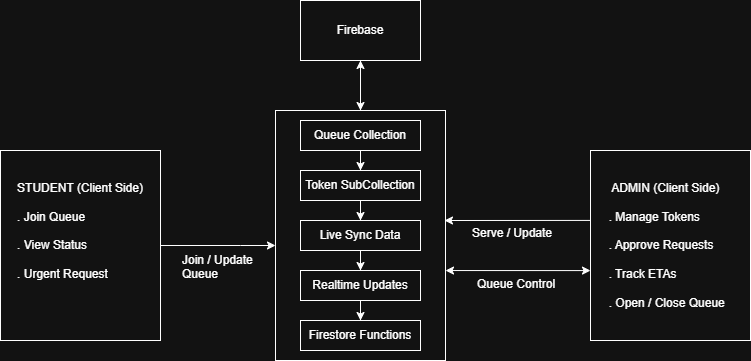

The diagram above was exported from draw.io. Its source (the exported page's mxGraphModel, read from the mxfile embedded in the PNG):
<mxGraphModel dx="948" dy="749" grid="1" gridSize="10" guides="1" tooltips="1" connect="1" arrows="1" fold="1" page="1" pageScale="1" pageWidth="850" pageHeight="1100" math="0" shadow="0">
  <root>
    <mxCell id="0" />
    <mxCell id="1" parent="0" />
    <mxCell id="27G5pr4eqY3VgeqSTHSH-45" edge="1" parent="1" source="27G5pr4eqY3VgeqSTHSH-27" style="edgeStyle=orthogonalEdgeStyle;rounded=0;orthogonalLoop=1;jettySize=auto;html=1;" target="27G5pr4eqY3VgeqSTHSH-5" value="">
      <mxGeometry relative="1" as="geometry" />
    </mxCell>
    <mxCell id="27G5pr4eqY3VgeqSTHSH-27" parent="1" style="rounded=0;whiteSpace=wrap;html=1;" value="" vertex="1">
      <mxGeometry height="250" width="170" x="325" y="200" as="geometry" />
    </mxCell>
    <mxCell id="27G5pr4eqY3VgeqSTHSH-29" edge="1" parent="1" source="27G5pr4eqY3VgeqSTHSH-1" style="edgeStyle=orthogonalEdgeStyle;rounded=0;orthogonalLoop=1;jettySize=auto;html=1;" target="27G5pr4eqY3VgeqSTHSH-27" value="">
      <mxGeometry relative="1" as="geometry">
        <Array as="points">
          <mxPoint x="290" y="335" />
          <mxPoint x="290" y="335" />
        </Array>
      </mxGeometry>
    </mxCell>
    <mxCell id="27G5pr4eqY3VgeqSTHSH-1" parent="1" style="rounded=0;whiteSpace=wrap;html=1;" value="&lt;div&gt;STUDENT (Client Side)&lt;/div&gt;&lt;div&gt;&lt;br&gt;&lt;/div&gt;&lt;div style=&quot;text-align: left;&quot;&gt;. Join Queue&lt;br&gt;&lt;br&gt;&lt;/div&gt;&lt;div style=&quot;text-align: left;&quot;&gt;&lt;span style=&quot;background-color: transparent; color: light-dark(rgb(0, 0, 0), rgb(255, 255, 255)); text-align: center;&quot;&gt;. View Status&lt;br&gt;&lt;br&gt;&lt;/span&gt;&lt;/div&gt;&lt;div style=&quot;text-align: left;&quot;&gt;&lt;span style=&quot;background-color: transparent; color: light-dark(rgb(0, 0, 0), rgb(255, 255, 255)); text-align: center;&quot;&gt;. Urgent Request&lt;/span&gt;&lt;/div&gt;&lt;div&gt;&lt;br&gt;&lt;/div&gt;&lt;div&gt;&lt;br&gt;&lt;/div&gt;" vertex="1">
      <mxGeometry height="190" width="160" x="50" y="240" as="geometry" />
    </mxCell>
    <mxCell id="27G5pr4eqY3VgeqSTHSH-2" parent="1" style="rounded=0;whiteSpace=wrap;html=1;align=left;" value="&lt;div style=&quot;text-align: justify;&quot;&gt;&amp;nbsp; &amp;nbsp; &amp;nbsp; ADMIN (Client Side)&lt;/div&gt;&lt;div style=&quot;text-align: justify;&quot;&gt;&lt;span style=&quot;background-color: transparent; color: light-dark(rgb(0, 0, 0), rgb(255, 255, 255));&quot;&gt;&lt;br&gt;&lt;/span&gt;&lt;/div&gt;&lt;div style=&quot;text-align: justify;&quot;&gt;&lt;span style=&quot;background-color: transparent; color: light-dark(rgb(0, 0, 0), rgb(255, 255, 255));&quot;&gt;&amp;nbsp; &amp;nbsp; &amp;nbsp;. Manage Tokens&lt;/span&gt;&lt;/div&gt;&lt;div style=&quot;text-align: justify;&quot;&gt;&lt;span style=&quot;background-color: transparent; color: light-dark(rgb(0, 0, 0), rgb(255, 255, 255));&quot;&gt;&lt;br&gt;&lt;/span&gt;&lt;/div&gt;&lt;div style=&quot;text-align: justify;&quot;&gt;&lt;span style=&quot;background-color: transparent; color: light-dark(rgb(0, 0, 0), rgb(255, 255, 255));&quot;&gt;&amp;nbsp; &amp;nbsp; &amp;nbsp;. Approve Requests&lt;/span&gt;&lt;/div&gt;&lt;div style=&quot;text-align: justify;&quot;&gt;&lt;span style=&quot;background-color: transparent; color: light-dark(rgb(0, 0, 0), rgb(255, 255, 255));&quot;&gt;&lt;br&gt;&lt;/span&gt;&lt;/div&gt;&lt;div style=&quot;text-align: justify;&quot;&gt;&lt;span style=&quot;background-color: transparent; color: light-dark(rgb(0, 0, 0), rgb(255, 255, 255));&quot;&gt;&amp;nbsp; &amp;nbsp; &amp;nbsp;. Track ETAs&lt;/span&gt;&lt;/div&gt;&lt;div style=&quot;text-align: justify;&quot;&gt;&lt;span style=&quot;background-color: transparent; color: light-dark(rgb(0, 0, 0), rgb(255, 255, 255));&quot;&gt;&lt;br&gt;&lt;/span&gt;&lt;/div&gt;&lt;div style=&quot;text-align: justify;&quot;&gt;&lt;span style=&quot;background-color: transparent; color: light-dark(rgb(0, 0, 0), rgb(255, 255, 255));&quot;&gt;&amp;nbsp; &amp;nbsp; &amp;nbsp;. Open / Close Queue&lt;/span&gt;&lt;/div&gt;" vertex="1">
      <mxGeometry height="190" width="160" x="640" y="240" as="geometry" />
    </mxCell>
    <mxCell id="27G5pr4eqY3VgeqSTHSH-44" edge="1" parent="1" source="27G5pr4eqY3VgeqSTHSH-5" style="edgeStyle=orthogonalEdgeStyle;rounded=0;orthogonalLoop=1;jettySize=auto;html=1;" value="">
      <mxGeometry relative="1" as="geometry">
        <mxPoint x="410" y="200" as="targetPoint" />
      </mxGeometry>
    </mxCell>
    <mxCell id="27G5pr4eqY3VgeqSTHSH-5" parent="1" style="rounded=0;whiteSpace=wrap;html=1;" value="Firebase" vertex="1">
      <mxGeometry height="60" width="120" x="350" y="90" as="geometry" />
    </mxCell>
    <mxCell id="27G5pr4eqY3VgeqSTHSH-26" edge="1" parent="1" source="27G5pr4eqY3VgeqSTHSH-6" style="edgeStyle=orthogonalEdgeStyle;rounded=0;orthogonalLoop=1;jettySize=auto;html=1;entryX=0.5;entryY=0;entryDx=0;entryDy=0;" target="27G5pr4eqY3VgeqSTHSH-12">
      <mxGeometry relative="1" as="geometry" />
    </mxCell>
    <mxCell id="27G5pr4eqY3VgeqSTHSH-6" parent="1" style="rounded=0;whiteSpace=wrap;html=1;" value="Queue Collection" vertex="1">
      <mxGeometry height="30" width="120" x="350" y="210" as="geometry" />
    </mxCell>
    <mxCell id="27G5pr4eqY3VgeqSTHSH-22" edge="1" parent="1" source="27G5pr4eqY3VgeqSTHSH-12" style="edgeStyle=orthogonalEdgeStyle;rounded=0;orthogonalLoop=1;jettySize=auto;html=1;" target="27G5pr4eqY3VgeqSTHSH-13" value="">
      <mxGeometry relative="1" as="geometry" />
    </mxCell>
    <mxCell id="27G5pr4eqY3VgeqSTHSH-12" parent="1" style="rounded=0;whiteSpace=wrap;html=1;" value="Token SubCollection" vertex="1">
      <mxGeometry height="30" width="120" x="350" y="260" as="geometry" />
    </mxCell>
    <mxCell id="27G5pr4eqY3VgeqSTHSH-20" edge="1" parent="1" source="27G5pr4eqY3VgeqSTHSH-13" style="edgeStyle=orthogonalEdgeStyle;rounded=0;orthogonalLoop=1;jettySize=auto;html=1;" target="27G5pr4eqY3VgeqSTHSH-14" value="">
      <mxGeometry relative="1" as="geometry" />
    </mxCell>
    <mxCell id="27G5pr4eqY3VgeqSTHSH-13" parent="1" style="rounded=0;whiteSpace=wrap;html=1;" value="Live Sync Data" vertex="1">
      <mxGeometry height="30" width="120" x="350" y="310" as="geometry" />
    </mxCell>
    <mxCell id="27G5pr4eqY3VgeqSTHSH-17" edge="1" parent="1" source="27G5pr4eqY3VgeqSTHSH-14" style="edgeStyle=orthogonalEdgeStyle;rounded=0;orthogonalLoop=1;jettySize=auto;html=1;" target="27G5pr4eqY3VgeqSTHSH-15" value="">
      <mxGeometry relative="1" as="geometry" />
    </mxCell>
    <mxCell id="27G5pr4eqY3VgeqSTHSH-14" parent="1" style="rounded=0;whiteSpace=wrap;html=1;" value="Realtime Updates" vertex="1">
      <mxGeometry height="30" width="120" x="350" y="360" as="geometry" />
    </mxCell>
    <mxCell id="27G5pr4eqY3VgeqSTHSH-15" parent="1" style="rounded=0;whiteSpace=wrap;html=1;" value="Firestore Functions" vertex="1">
      <mxGeometry height="30" width="120" x="350" y="410" as="geometry" />
    </mxCell>
    <mxCell id="27G5pr4eqY3VgeqSTHSH-32" edge="1" parent="1" style="endArrow=classic;startArrow=classic;html=1;rounded=0;entryX=0;entryY=0.632;entryDx=0;entryDy=0;entryPerimeter=0;" target="27G5pr4eqY3VgeqSTHSH-2" value="">
      <mxGeometry height="50" relative="1" width="50" as="geometry">
        <mxPoint x="495" y="360.0369444444444" as="sourcePoint" />
        <mxPoint x="590" y="359.99999999999994" as="targetPoint" />
      </mxGeometry>
    </mxCell>
    <mxCell id="27G5pr4eqY3VgeqSTHSH-34" edge="1" parent="1" source="27G5pr4eqY3VgeqSTHSH-2" style="endArrow=classic;html=1;rounded=0;entryX=0.994;entryY=0.534;entryDx=0;entryDy=0;entryPerimeter=0;exitX=0;exitY=0.368;exitDx=0;exitDy=0;exitPerimeter=0;" value="">
      <mxGeometry height="50" relative="1" width="50" as="geometry">
        <mxPoint x="590" y="310.8182592887172" as="sourcePoint" />
        <mxPoint x="493.98" y="310" as="targetPoint" />
      </mxGeometry>
    </mxCell>
    <mxCell id="27G5pr4eqY3VgeqSTHSH-39" parent="1" style="text;whiteSpace=wrap;" value="Serve / Update&#10;" vertex="1">
      <mxGeometry height="31" width="110" x="520" y="309" as="geometry" />
    </mxCell>
    <mxCell id="27G5pr4eqY3VgeqSTHSH-41" parent="1" style="text;whiteSpace=wrap;" value="Queue Control" vertex="1">
      <mxGeometry height="31" width="110" x="525" y="360" as="geometry" />
    </mxCell>
    <mxCell id="27G5pr4eqY3VgeqSTHSH-42" parent="1" style="text;whiteSpace=wrap;" value="Join / Update&#10;Queue" vertex="1">
      <mxGeometry height="31" width="110" x="230" y="336" as="geometry" />
    </mxCell>
  </root>
</mxGraphModel>